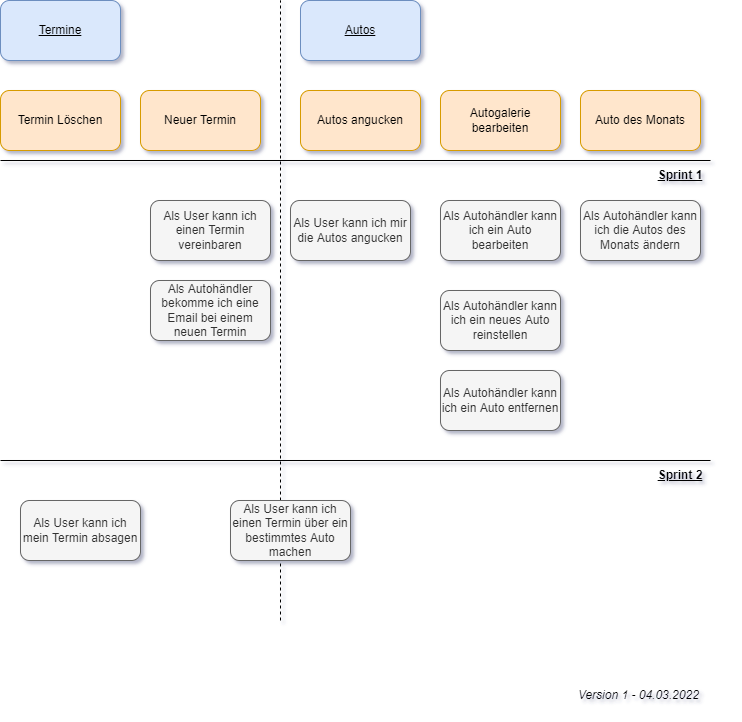

The diagram above was exported from draw.io. Its source (the exported page's mxGraphModel, read from the mxfile embedded in the PNG):
<mxGraphModel dx="1038" dy="579" grid="1" gridSize="10" guides="1" tooltips="1" connect="1" arrows="1" fold="1" page="1" pageScale="1" pageWidth="827" pageHeight="1169" math="0" shadow="0">
  <root>
    <mxCell id="0" />
    <mxCell id="1" parent="0" />
    <mxCell id="2" value="Als User kann ich einen Termin vereinbaren" style="rounded=1;whiteSpace=wrap;html=1;fillColor=#f5f5f5;fontColor=#333333;strokeColor=#666666;" vertex="1" parent="1">
      <mxGeometry x="230" y="240" width="120" height="60" as="geometry" />
    </mxCell>
    <mxCell id="3" value="Als Autohändler kann ich ein neues Auto reinstellen" style="rounded=1;whiteSpace=wrap;html=1;fillColor=#f5f5f5;fontColor=#333333;strokeColor=#666666;" vertex="1" parent="1">
      <mxGeometry x="520" y="330" width="120" height="60" as="geometry" />
    </mxCell>
    <mxCell id="4" value="Als Autohändler kann ich ein Auto entfernen" style="rounded=1;whiteSpace=wrap;html=1;fillColor=#f5f5f5;fontColor=#333333;strokeColor=#666666;" vertex="1" parent="1">
      <mxGeometry x="520" y="410" width="120" height="60" as="geometry" />
    </mxCell>
    <mxCell id="5" value="Als Autohändler kann ich ein Auto bearbeiten" style="rounded=1;whiteSpace=wrap;html=1;fillColor=#f5f5f5;fontColor=#333333;strokeColor=#666666;" vertex="1" parent="1">
      <mxGeometry x="520" y="240" width="120" height="60" as="geometry" />
    </mxCell>
    <mxCell id="6" value="Als Autohändler bekomme ich eine Email bei einem neuen Termin" style="rounded=1;whiteSpace=wrap;html=1;fillColor=#f5f5f5;fontColor=#333333;strokeColor=#666666;" vertex="1" parent="1">
      <mxGeometry x="230" y="320" width="120" height="60" as="geometry" />
    </mxCell>
    <mxCell id="7" value="Als User kann ich mir die Autos angucken" style="rounded=1;whiteSpace=wrap;html=1;fillColor=#f5f5f5;fontColor=#333333;strokeColor=#666666;" vertex="1" parent="1">
      <mxGeometry x="370" y="240" width="120" height="60" as="geometry" />
    </mxCell>
    <mxCell id="8" value="Als User kann ich mein Termin absagen" style="rounded=1;whiteSpace=wrap;html=1;fillColor=#f5f5f5;fontColor=#333333;strokeColor=#666666;" vertex="1" parent="1">
      <mxGeometry x="100" y="540" width="120" height="60" as="geometry" />
    </mxCell>
    <mxCell id="9" value="Als Autohändler kann ich die Autos des Monats ändern" style="rounded=1;whiteSpace=wrap;html=1;fillColor=#f5f5f5;fontColor=#333333;strokeColor=#666666;" vertex="1" parent="1">
      <mxGeometry x="660" y="240" width="120" height="60" as="geometry" />
    </mxCell>
    <mxCell id="10" value="&lt;u&gt;Termine&lt;/u&gt;" style="rounded=1;whiteSpace=wrap;html=1;fillColor=#dae8fc;strokeColor=#6c8ebf;" vertex="1" parent="1">
      <mxGeometry x="80" y="40" width="120" height="60" as="geometry" />
    </mxCell>
    <mxCell id="11" value="&lt;u&gt;Autos&lt;/u&gt;" style="rounded=1;whiteSpace=wrap;html=1;fillColor=#dae8fc;strokeColor=#6c8ebf;" vertex="1" parent="1">
      <mxGeometry x="380" y="40" width="120" height="60" as="geometry" />
    </mxCell>
    <mxCell id="12" value="" style="endArrow=none;html=1;rounded=0;" edge="1" parent="1">
      <mxGeometry width="50" height="50" relative="1" as="geometry">
        <mxPoint x="80" y="200" as="sourcePoint" />
        <mxPoint x="790" y="200" as="targetPoint" />
      </mxGeometry>
    </mxCell>
    <mxCell id="13" value="Neuer Termin" style="rounded=1;whiteSpace=wrap;html=1;fillColor=#ffe6cc;strokeColor=#d79b00;" vertex="1" parent="1">
      <mxGeometry x="220" y="130" width="120" height="60" as="geometry" />
    </mxCell>
    <mxCell id="14" value="" style="endArrow=none;dashed=1;html=1;rounded=0;" edge="1" parent="1">
      <mxGeometry width="50" height="50" relative="1" as="geometry">
        <mxPoint x="360" y="660" as="sourcePoint" />
        <mxPoint x="360" y="40" as="targetPoint" />
      </mxGeometry>
    </mxCell>
    <mxCell id="15" value="Termin Löschen" style="rounded=1;whiteSpace=wrap;html=1;fillColor=#ffe6cc;strokeColor=#d79b00;" vertex="1" parent="1">
      <mxGeometry x="80" y="130" width="120" height="60" as="geometry" />
    </mxCell>
    <mxCell id="16" value="Als User kann ich einen Termin über ein bestimmtes Auto machen" style="rounded=1;whiteSpace=wrap;html=1;fillColor=#f5f5f5;fontColor=#333333;strokeColor=#666666;" vertex="1" parent="1">
      <mxGeometry x="310" y="540" width="120" height="60" as="geometry" />
    </mxCell>
    <mxCell id="17" value="Autos angucken" style="rounded=1;whiteSpace=wrap;html=1;fillColor=#ffe6cc;strokeColor=#d79b00;" vertex="1" parent="1">
      <mxGeometry x="380" y="130" width="120" height="60" as="geometry" />
    </mxCell>
    <mxCell id="18" value="Autogalerie&lt;br&gt;bearbeiten" style="rounded=1;whiteSpace=wrap;html=1;fillColor=#ffe6cc;strokeColor=#d79b00;" vertex="1" parent="1">
      <mxGeometry x="520" y="130" width="120" height="60" as="geometry" />
    </mxCell>
    <mxCell id="19" value="Auto des Monats" style="rounded=1;whiteSpace=wrap;html=1;fillColor=#ffe6cc;strokeColor=#d79b00;" vertex="1" parent="1">
      <mxGeometry x="660" y="130" width="120" height="60" as="geometry" />
    </mxCell>
    <mxCell id="20" value="&lt;b&gt;&lt;u&gt;Sprint 1&lt;/u&gt;&lt;/b&gt;" style="text;html=1;strokeColor=none;fillColor=none;align=center;verticalAlign=middle;whiteSpace=wrap;rounded=0;" vertex="1" parent="1">
      <mxGeometry x="730" y="200" width="60" height="30" as="geometry" />
    </mxCell>
    <mxCell id="21" value="" style="endArrow=none;html=1;rounded=0;" edge="1" parent="1">
      <mxGeometry width="50" height="50" relative="1" as="geometry">
        <mxPoint x="80" y="500" as="sourcePoint" />
        <mxPoint x="790" y="500" as="targetPoint" />
      </mxGeometry>
    </mxCell>
    <mxCell id="22" value="&lt;b&gt;&lt;u&gt;Sprint 2&lt;/u&gt;&lt;/b&gt;" style="text;html=1;strokeColor=none;fillColor=none;align=center;verticalAlign=middle;whiteSpace=wrap;rounded=0;" vertex="1" parent="1">
      <mxGeometry x="730" y="500" width="60" height="30" as="geometry" />
    </mxCell>
    <mxCell id="23" value="&lt;i&gt;Version 1 - 04.03.2022&amp;nbsp;&lt;/i&gt;" style="text;html=1;strokeColor=none;fillColor=none;align=center;verticalAlign=middle;whiteSpace=wrap;rounded=0;" vertex="1" parent="1">
      <mxGeometry x="630" y="720" width="180" height="30" as="geometry" />
    </mxCell>
  </root>
</mxGraphModel>